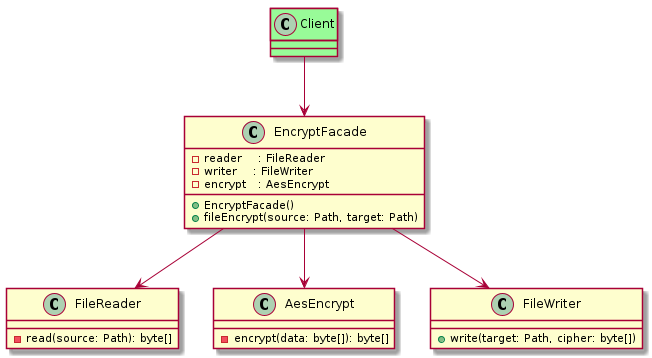

The diagram above was rendered by PlantUML. Its source (embedded in the PNG):
@startuml
class EncryptFacade {
    - reader    : FileReader
    - writer    : FileWriter
    - encrypt   : AesEncrypt
    + EncryptFacade()
    + fileEncrypt(source: Path, target: Path)
}
class FileReader {
    - read(source: Path): byte[]
}
class AesEncrypt {
    - encrypt(data: byte[]): byte[]
}
class FileWriter {
    + write(target: Path, cipher: byte[])
}
EncryptFacade --> FileReader
EncryptFacade --> AesEncrypt
EncryptFacade --> FileWriter

class Client #palegreen
Client --> EncryptFacade

@enduml